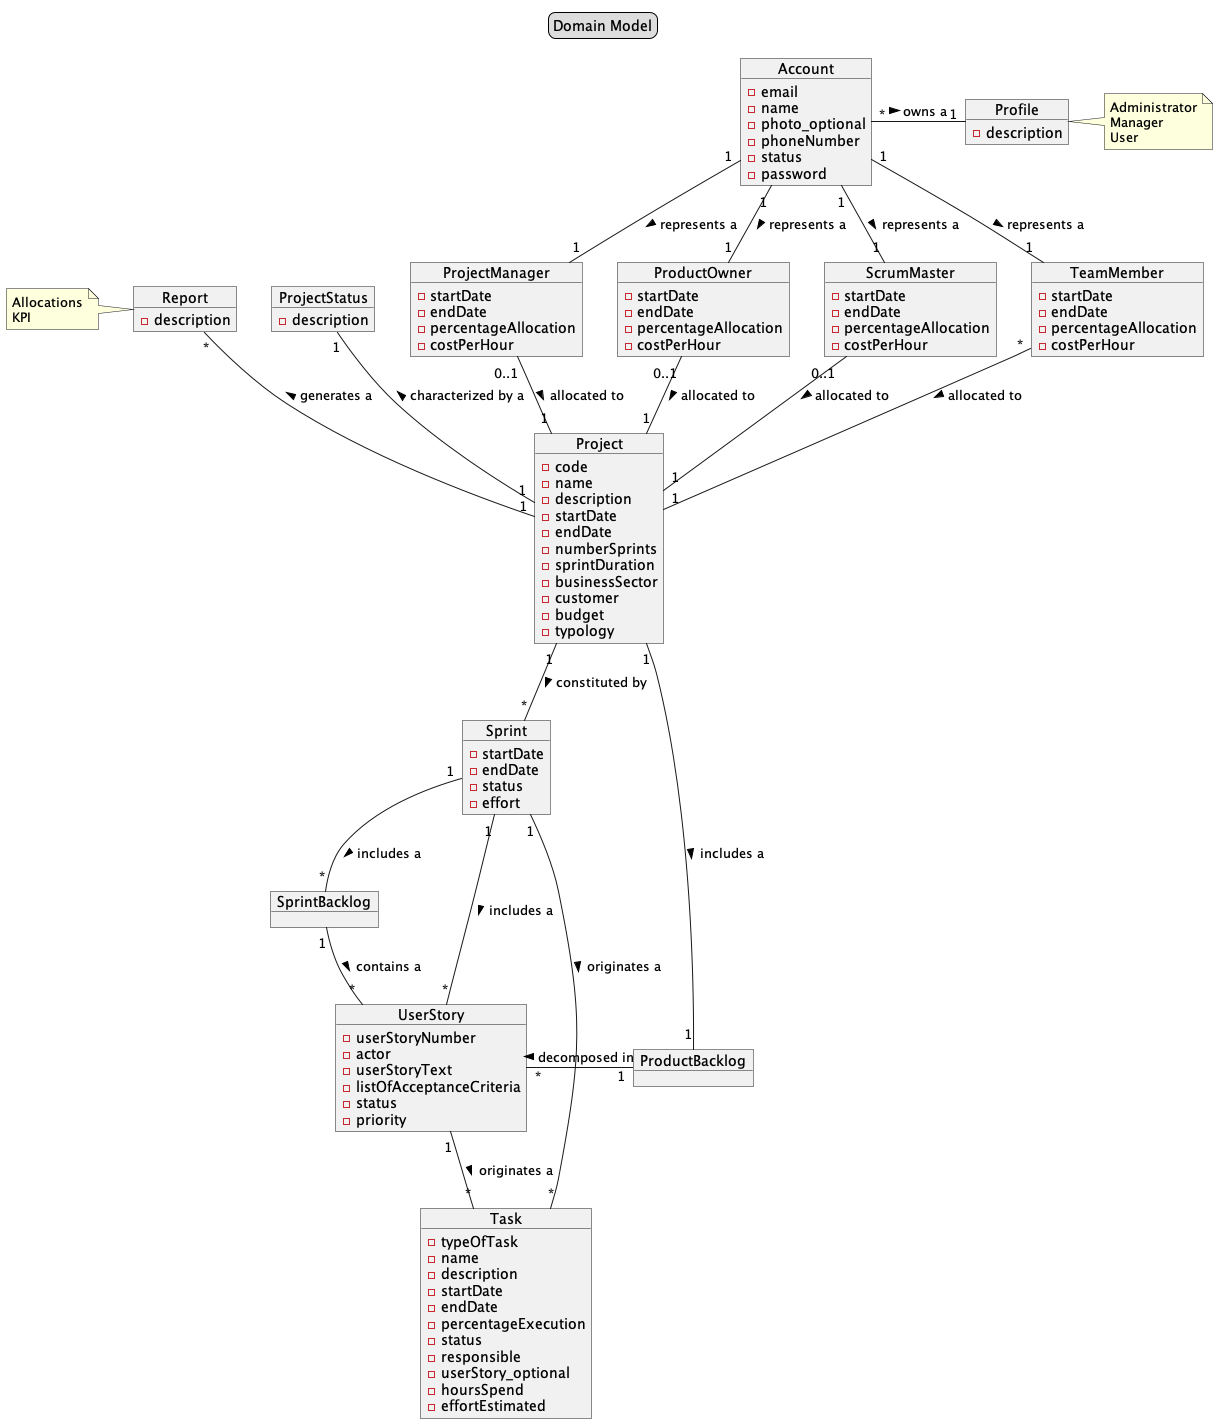

The diagram above was rendered by PlantUML. Its source (embedded in the PNG):
@startuml
/'Domain Model'/

/'title'/

legend top
Domain Model
end legend

/'Class'/

Object "Profile" as Profile {
-description
}

Object "Account" as Account {
-email
-name
-photo_optional
-phoneNumber
-status
-password
}

Object "Project" as Project {
-code
-name
-description
-startDate
-endDate
-numberSprints
-sprintDuration
-businessSector
-customer
-budget
-typology
}

Object "ProjectStatus" as ProjectStatus {
-description
}

Object "Report" as Report {
-description
}

Object "ProductBacklog" as ProductBacklog {
}

Object "ProjectManager" as ProjectManager{
-startDate
 -endDate
 -percentageAllocation
 -costPerHour
}

Object "ProductOwner" as ProductOwner{
-startDate
-endDate
-percentageAllocation
-costPerHour
}

Object "ScrumMaster" as ScrumMaster{
-startDate
-endDate
-percentageAllocation
-costPerHour
}

Object "TeamMember" as TeamMember{
-startDate
-endDate
-percentageAllocation
-costPerHour
}

Object "Sprint" as Sprint {
-startDate
-endDate
-status
-effort
}

Object "SprintBacklog" as SprintBacklog {
}

Object "Task" as Task {
-typeOfTask
-name
-description
-startDate
-endDate
-percentageExecution
-status
-responsible
-userStory_optional
-hoursSpend
-effortEstimated
}

Object "UserStory" as UserStory {
-userStoryNumber
-actor
-userStoryText
-listOfAcceptanceCriteria
-status
-priority
}

/'Directions'/

Sprint "1" -- "*" UserStory : includes a >
Project "1" -- "*" Sprint : constituted by >
TeamMember "*" -- "1" Project : allocated to >
ScrumMaster "0..1" -- "1" Project : allocated to >
ProductOwner "0..1" -- "1" Project : allocated to >
ProjectManager "0..1" -- "1" Project : allocated to >
Report "*" -- "1" Project : generates a  <
ProjectStatus "1" -- "1" Project : characterized by a  <
Project "1" -- "1" "ProductBacklog" : includes a >
UserStory "*" - "1" ProductBacklog : decomposed in <
UserStory "1" -- "*" Task : originates a  >
Sprint "1" -- "*" Task : originates a  >
Sprint "1" -- "*" SprintBacklog : includes a  >
SprintBacklog "1" -- "*" UserStory : contains a  >
Account "1" -- "1" ProjectManager : represents a >
Account "1" -- "1" ProductOwner : represents a >
Account "1" -- "1" ScrumMaster : represents a >
Account "1" -- "1" TeamMember : represents a >
Account "*" - "1" Profile :owns a >

/'notas'/

note right of Profile
    Administrator
    Manager
    User
end note

note left of Report
    Allocations
    KPI
end note


@enduml